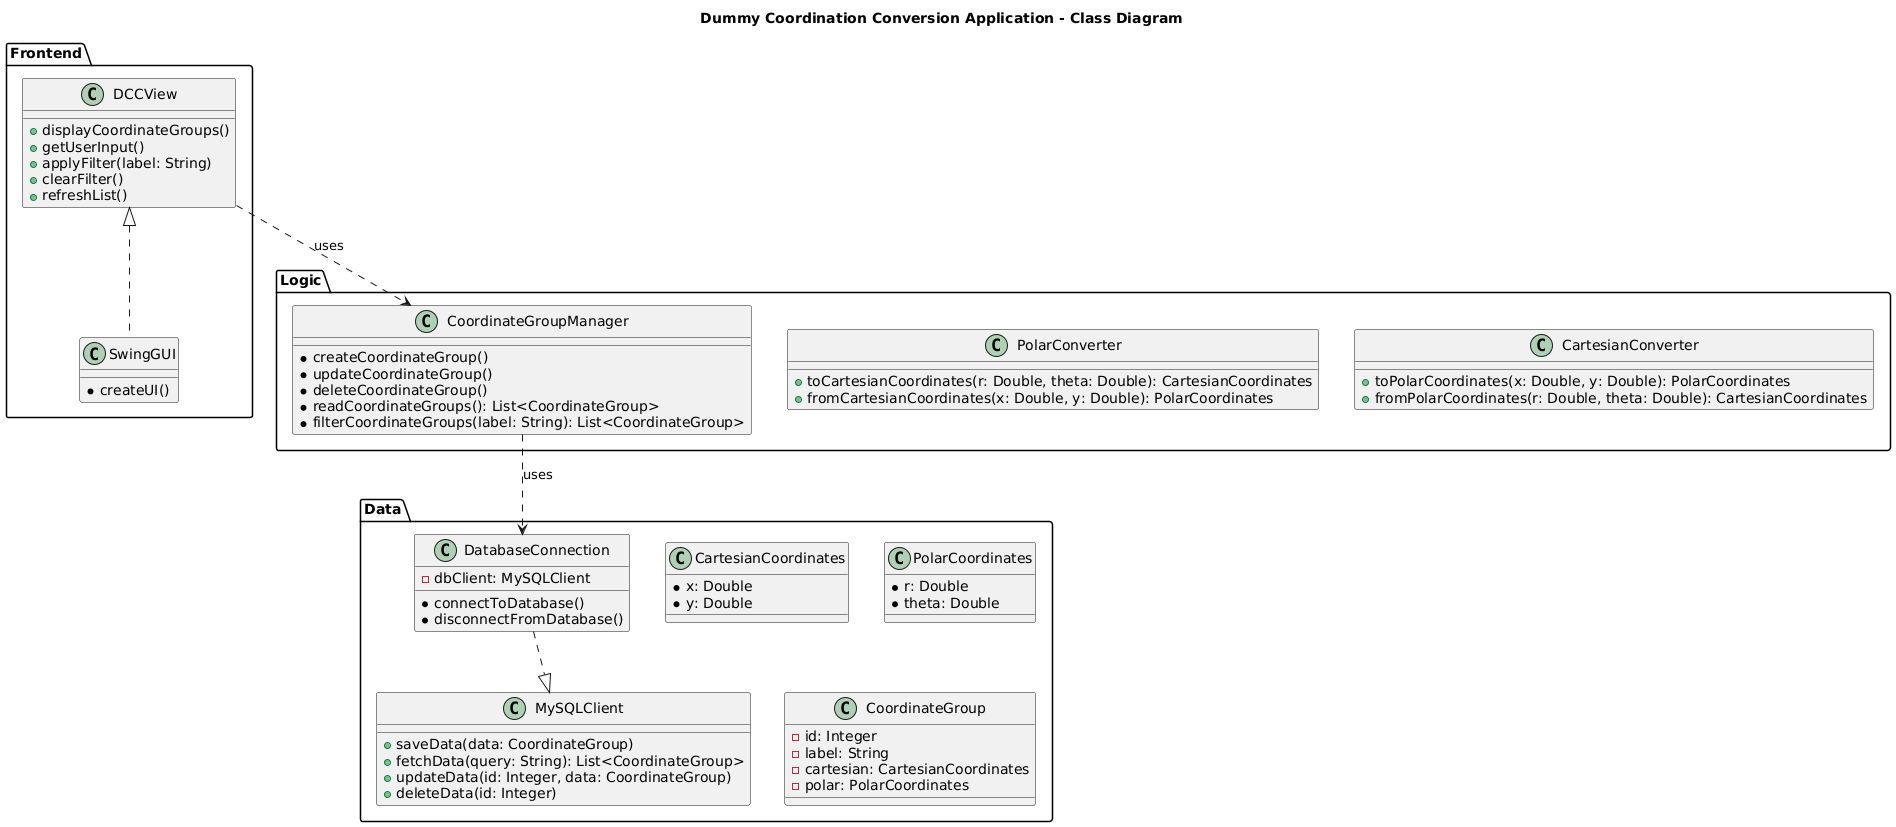

The diagram above was rendered by PlantUML. Its source (embedded in the PNG):
@startuml
title Dummy Coordination Conversion Application - Class Diagram

package "Frontend" {
  class DCCView {
    + displayCoordinateGroups()
    + getUserInput()
    + applyFilter(label: String)
    + clearFilter()
    + refreshList()
  }

  class SwingGUI {
    * createUI()
  }
}


package "Logic" {
  class CartesianConverter {
    + toPolarCoordinates(x: Double, y: Double): PolarCoordinates
    + fromPolarCoordinates(r: Double, theta: Double): CartesianCoordinates
  }
  
  class PolarConverter {
    + toCartesianCoordinates(r: Double, theta: Double): CartesianCoordinates
    + fromCartesianCoordinates(x: Double, y: Double): PolarCoordinates
  }

  class CoordinateGroupManager {
    * createCoordinateGroup()
    * updateCoordinateGroup()
    * deleteCoordinateGroup()
    * readCoordinateGroups(): List<CoordinateGroup>
    * filterCoordinateGroups(label: String): List<CoordinateGroup>
  }
}

package "Data" {
  class DatabaseConnection {
    * connectToDatabase()
    * disconnectFromDatabase()

    - dbClient: MySQLClient
  }

  class MySQLClient {
    + saveData(data: CoordinateGroup)
    + fetchData(query: String): List<CoordinateGroup>
    + updateData(id: Integer, data: CoordinateGroup)
    + deleteData(id: Integer)
  }

class CartesianCoordinates {
  * x: Double
  * y: Double
}

class PolarCoordinates {
  * r: Double
  * theta: Double
}

class CoordinateGroup {
  - id: Integer
  - label: String
  - cartesian: CartesianCoordinates
  - polar: PolarCoordinates
}
}


DCCView <|.. SwingGUI
DCCView ..> CoordinateGroupManager : uses
CoordinateGroupManager ..> DatabaseConnection : uses
DatabaseConnection ..|> MySQLClient

@enduml